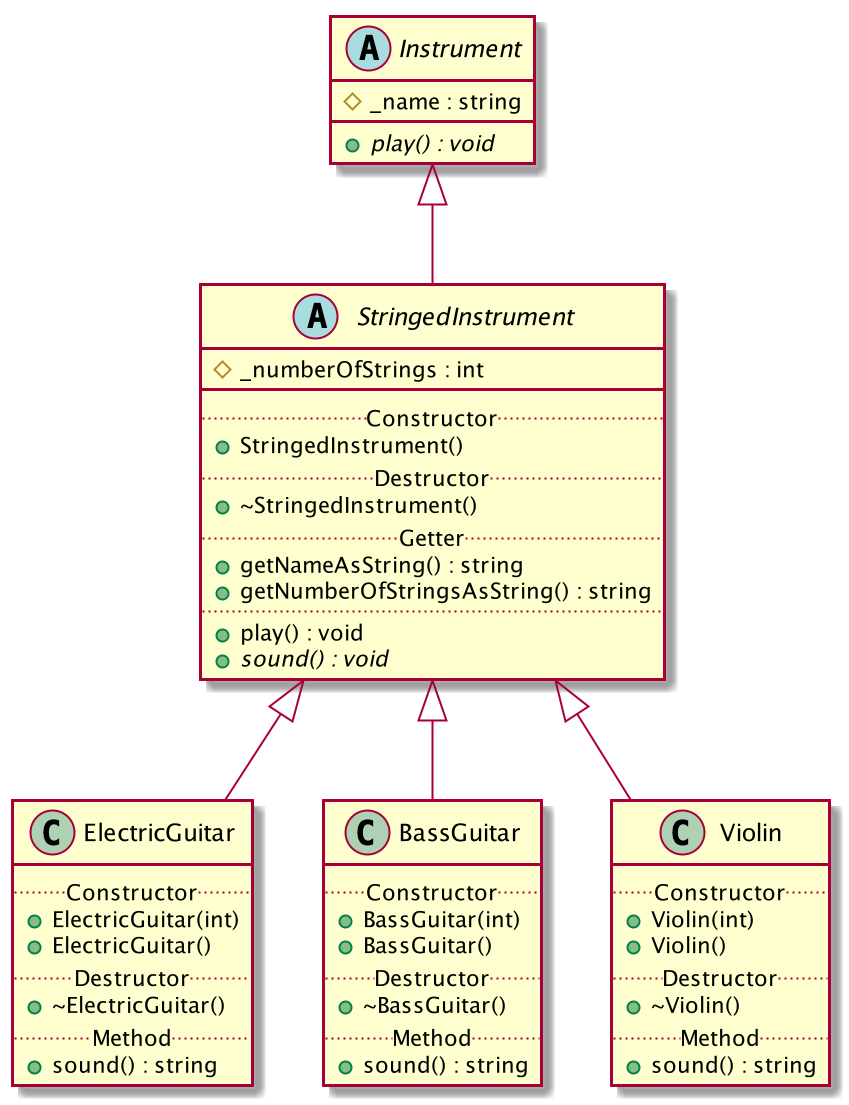

The diagram above was rendered by PlantUML. Its source (embedded in the PNG):
@startuml

abstract class Instrument {
    {field} # _name : string
    __
    {abstract} + play() : void
}

abstract class StringedInstrument {
    {field} # _numberOfStrings : int
    __
    .. Constructor ..
        {method} + StringedInstrument()
    .. Destructor ..
        {method} + ~StringedInstrument()
    .. Getter ..
        {method} + getNameAsString() : string
        {method} + getNumberOfStringsAsString() : string
    ..
    {method} + play() : void
    {abstract} + sound() : void
}

class ElectricGuitar {
    .. Constructor ..
        {method} + ElectricGuitar(int)
        {method} + ElectricGuitar()
    .. Destructor ..
        {method} + ~ElectricGuitar()
    ..Method ..
        {method} + sound() : string
}

class BassGuitar {
    .. Constructor ..
        {method} + BassGuitar(int)
        {method} + BassGuitar()
    .. Destructor ..
        {method} + ~BassGuitar()
    ..Method ..
        {method} + sound() : string
}

class Violin {
    .. Constructor ..
        {method} + Violin(int)
        {method} + Violin()
    .. Destructor ..
        {method} + ~Violin()
    ..Method ..
        {method} + sound() : string
}

Instrument <|-- StringedInstrument
StringedInstrument <|-- ElectricGuitar
StringedInstrument <|-- BassGuitar
StringedInstrument <|-- Violin

@enduml